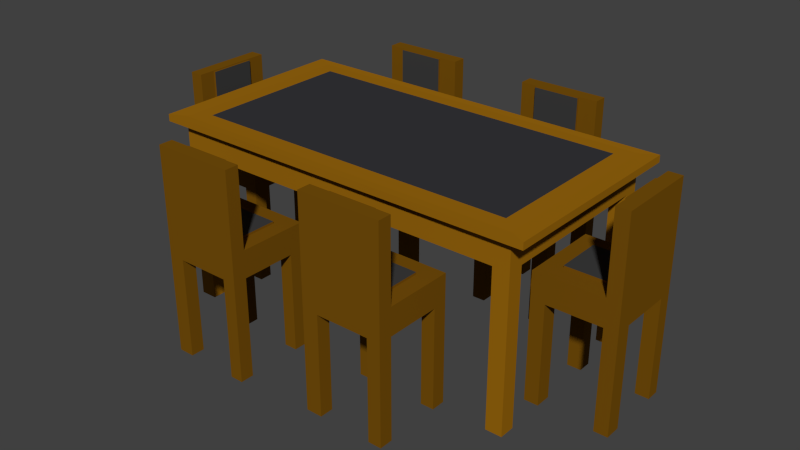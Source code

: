 # Source: MesaFamiliar.blend  (saved by Blender 2.92.15; exported with 4.5.12 LTS)
import bpy
from mathutils import Matrix  # noqa: F401  (used for matrix-valued properties, if any)

bpy.ops.wm.read_factory_settings(use_empty=True)
scene = bpy.context.scene
scene.name = 'Scene'

# ---- collections
col_collection_1 = bpy.data.collections.new('Collection 1'); scene.collection.children.link(col_collection_1)

# ---- materials (node trees are filled in below, after node groups)
mat_material_001 = bpy.data.materials.new('Material.001')
mat_material_001.alpha_threshold = 0.0
mat_material_001.use_transparent_shadow = False
mat_material_001.diffuse_color = (0.1845, 0.08022, 0.003677, 1.0)
mat_material_001.roughness = 0.5
mat_material_002 = bpy.data.materials.new('Material.002')
mat_material_002.alpha_threshold = 0.0
mat_material_002.use_transparent_shadow = False
mat_material_002.diffuse_color = (0.04696, 0.04696, 0.04696, 1.0)
mat_material_002.roughness = 0.5
mat_material = bpy.data.materials.new('Material')
mat_material.alpha_threshold = 0.0
mat_material.use_transparent_shadow = False
mat_material.preview_render_type = 'FLAT'
mat_material.diffuse_color = (0.3264, 0.1398, 0.004862, 1.0)
mat_material.roughness = 0.5
mat_material.line_color = (0.0, 0.0, 0.0, 1.0)
mat_material_003 = bpy.data.materials.new('Material.003')
mat_material_003.alpha_threshold = 0.0
mat_material_003.use_transparent_shadow = False
mat_material_003.diffuse_color = (0.03713, 0.03713, 0.04203, 1.0)
mat_material_003.roughness = 0.5

# ---- material node trees

# ---- world
world_world = bpy.data.worlds.new('World'); scene.world = world_world
world_world.color = (0.05088, 0.05088, 0.05088)
world_world.use_sun_shadow = False
world_world.sun_shadow_jitter_overblur = 0.0
world_world.cycles.sampling_method = 'MANUAL'
world_world.cycles.sample_map_resolution = 256

# ---- meshes
me_cube_006 = bpy.data.meshes.new('Cube.006')
me_cube_006.from_pydata([(-1.554, -1.565, 0.01725), (-1.554, -1.565, 3.145), (-1.554, 1.562, 0.01725), (-1.554, 1.562, 3.145), (1.573, -1.565, 0.01725), (1.573, -1.565, 3.145), (1.573, 1.562, 0.01725), (1.573, 1.562, 3.145), (0.9622, 1.562, 3.145), (0.9622, 1.562, 0.01725), (0.9622, -1.565, 3.145), (0.9622, -1.565, 0.01725), (-1.048, 1.562, 0.01725), (-1.048, -1.565, 3.145), (-1.048, 1.562, 3.145), (-1.048, -1.565, 0.01725), (-1.554, -1.03, 3.145), (-1.554, -1.03, 0.01725), (1.573, -1.03, 3.145), (1.573, -1.03, 0.01725), (0.8321, -0.9001, 3.145), (0.9622, -1.03, 0.01725), (-1.048, -1.03, 0.01725), (-0.9177, -0.9001, 3.145), (-1.554, 1.042, 3.145), (1.573, 1.042, 0.01725), (-1.554, 1.042, 0.01725), (1.573, 1.042, 3.145), (0.8321, 0.9118, 3.145), (0.9622, 1.042, 0.01725), (-1.048, 1.042, 0.01725), (-0.9177, 0.9118, 3.145), (-1.554, -1.03, -11.58), (-1.554, -1.565, -11.58), (-1.048, 1.562, -11.58), (-1.554, 1.562, -11.58), (1.573, 1.042, -11.58), (1.573, 1.562, -11.58), (0.9622, -1.565, -11.58), (1.573, -1.565, -11.58), (0.9622, 1.562, -11.58), (0.9622, -1.03, -11.58), (-1.048, -1.565, -11.58), (-1.048, -1.03, -11.58), (1.573, -1.03, -11.58), (-1.554, 1.042, -11.58), (0.9622, 1.042, -11.58), (-1.048, 1.042, -11.58), (-1.554, 1.042, 12.3), (-1.554, 1.562, 12.3), (0.9622, 1.562, 12.3), (1.573, 1.562, 12.3), (-1.048, 1.562, 12.3), (1.573, 1.042, 12.3), (0.8441, 1.042, 12.18), (-0.9297, 1.042, 12.18), (0.8441, 1.042, 3.263), (0.9622, -1.03, 3.145), (-0.9297, 1.042, 3.263), (-1.048, -1.03, 3.145), (0.8321, 0.9118, 3.407), (0.8321, -0.9001, 3.407), (-0.9177, 0.9118, 3.407), (-0.9177, -0.9001, 3.407), (0.9622, 1.042, 3.145), (-1.048, 1.042, 3.145), (0.9622, 1.042, 12.3), (-1.048, 1.042, 12.3), (0.8441, 0.9572, 3.263), (-0.9297, 0.9572, 3.263), (0.8441, 0.9572, 12.18), (-0.9297, 0.9572, 12.18)], [], [(24, 3, 2, 26), (8, 7, 6, 9), (18, 5, 4, 19), (13, 1, 0, 15), (30, 26, 45, 47), (14, 3, 49, 52), (24, 65, 67, 48), (30, 12, 9, 29), (5, 10, 11, 4), (14, 8, 9, 12), (3, 14, 12, 2), (26, 2, 35, 45), (7, 8, 50, 51), (10, 13, 15, 11), (10, 57, 59, 13), (6, 25, 36, 37), (15, 22, 21, 11), (5, 18, 57, 10), (13, 59, 16, 1), (19, 4, 39, 44), (27, 18, 19, 25), (1, 16, 17, 0), (7, 27, 25, 6), (23, 20, 61, 63), (17, 26, 30, 22), (22, 30, 29, 21), (18, 27, 64, 57), (59, 65, 24, 16), (21, 29, 25, 19), (16, 24, 26, 17), (46, 40, 37, 36), (45, 35, 34, 47), (33, 32, 43, 42), (38, 41, 44, 39), (11, 21, 41, 38), (22, 15, 42, 43), (0, 17, 32, 33), (4, 11, 38, 39), (21, 19, 44, 41), (29, 9, 40, 46), (12, 30, 47, 34), (9, 6, 37, 40), (2, 12, 34, 35), (25, 29, 46, 36), (17, 22, 43, 32), (15, 0, 33, 42), (67, 52, 49, 48), (53, 51, 50, 66), (66, 50, 52, 67), (54, 55, 71, 70), (27, 7, 51, 53), (64, 27, 53, 66), (3, 24, 48, 49), (8, 14, 52, 50), (28, 20, 57, 64), (23, 31, 65, 59), (20, 23, 59, 57), (31, 28, 64, 65), (61, 60, 62, 63), (20, 28, 60, 61), (28, 31, 62, 60), (31, 23, 63, 62), (56, 58, 65, 64), (55, 54, 66, 67), (58, 55, 67, 65), (54, 56, 64, 66), (69, 68, 70, 71), (55, 58, 69, 71), (58, 56, 68, 69), (56, 54, 70, 68)])
me_cube_006.polygons.foreach_set('material_index', [0, 0, 0, 0, 0, 0, 0, 0, 0, 0, 0, 0, 0, 0, 0, 0, 0, 0, 0, 0, 0, 0, 0, 0, 0, 0, 0, 0, 0, 0, 0, 0, 0, 0, 0, 0, 0, 0, 0, 0, 0, 0, 0, 0, 0, 0, 0, 0, 0, 0, 0, 0, 0, 0, 0, 0, 0, 0, 1, 0, 0, 0, 0, 0, 0, 0, 1, 0, 0, 0])
me_cube_006.materials.append(mat_material_001)
me_cube_006.materials.append(mat_material_002)
me_cube_006.use_remesh_preserve_volume = False
me_cube_006.use_remesh_preserve_attributes = False
me_cube_006.use_mirror_vertex_groups = False
me_cube_006.update()
me_cube_005 = bpy.data.meshes.new('Cube.005')
me_cube_005.from_pydata([(-1.554, -1.565, 0.01725), (-1.554, -1.565, 3.145), (-1.554, 1.562, 0.01725), (-1.554, 1.562, 3.145), (1.573, -1.565, 0.01725), (1.573, -1.565, 3.145), (1.573, 1.562, 0.01725), (1.573, 1.562, 3.145), (0.9622, 1.562, 3.145), (0.9622, 1.562, 0.01725), (0.9622, -1.565, 3.145), (0.9622, -1.565, 0.01725), (-1.048, 1.562, 0.01725), (-1.048, -1.565, 3.145), (-1.048, 1.562, 3.145), (-1.048, -1.565, 0.01725), (-1.554, -1.03, 3.145), (-1.554, -1.03, 0.01725), (1.573, -1.03, 3.145), (1.573, -1.03, 0.01725), (0.8321, -0.9001, 3.145), (0.9622, -1.03, 0.01725), (-1.048, -1.03, 0.01725), (-0.9177, -0.9001, 3.145), (-1.554, 1.042, 3.145), (1.573, 1.042, 0.01725), (-1.554, 1.042, 0.01725), (1.573, 1.042, 3.145), (0.8321, 0.9118, 3.145), (0.9622, 1.042, 0.01725), (-1.048, 1.042, 0.01725), (-0.9177, 0.9118, 3.145), (-1.554, -1.03, -11.58), (-1.554, -1.565, -11.58), (-1.048, 1.562, -11.58), (-1.554, 1.562, -11.58), (1.573, 1.042, -11.58), (1.573, 1.562, -11.58), (0.9622, -1.565, -11.58), (1.573, -1.565, -11.58), (0.9622, 1.562, -11.58), (0.9622, -1.03, -11.58), (-1.048, -1.565, -11.58), (-1.048, -1.03, -11.58), (1.573, -1.03, -11.58), (-1.554, 1.042, -11.58), (0.9622, 1.042, -11.58), (-1.048, 1.042, -11.58), (-1.554, 1.042, 12.3), (-1.554, 1.562, 12.3), (0.9622, 1.562, 12.3), (1.573, 1.562, 12.3), (-1.048, 1.562, 12.3), (1.573, 1.042, 12.3), (0.8441, 1.042, 12.18), (-0.9297, 1.042, 12.18), (0.8441, 1.042, 3.263), (0.9622, -1.03, 3.145), (-0.9297, 1.042, 3.263), (-1.048, -1.03, 3.145), (0.8321, 0.9118, 3.407), (0.8321, -0.9001, 3.407), (-0.9177, 0.9118, 3.407), (-0.9177, -0.9001, 3.407), (0.9622, 1.042, 3.145), (-1.048, 1.042, 3.145), (0.9622, 1.042, 12.3), (-1.048, 1.042, 12.3), (0.8441, 0.9572, 3.263), (-0.9297, 0.9572, 3.263), (0.8441, 0.9572, 12.18), (-0.9297, 0.9572, 12.18)], [], [(24, 3, 2, 26), (8, 7, 6, 9), (18, 5, 4, 19), (13, 1, 0, 15), (30, 26, 45, 47), (14, 3, 49, 52), (24, 65, 67, 48), (30, 12, 9, 29), (5, 10, 11, 4), (14, 8, 9, 12), (3, 14, 12, 2), (26, 2, 35, 45), (7, 8, 50, 51), (10, 13, 15, 11), (10, 57, 59, 13), (6, 25, 36, 37), (15, 22, 21, 11), (5, 18, 57, 10), (13, 59, 16, 1), (19, 4, 39, 44), (27, 18, 19, 25), (1, 16, 17, 0), (7, 27, 25, 6), (23, 20, 61, 63), (17, 26, 30, 22), (22, 30, 29, 21), (18, 27, 64, 57), (59, 65, 24, 16), (21, 29, 25, 19), (16, 24, 26, 17), (46, 40, 37, 36), (45, 35, 34, 47), (33, 32, 43, 42), (38, 41, 44, 39), (11, 21, 41, 38), (22, 15, 42, 43), (0, 17, 32, 33), (4, 11, 38, 39), (21, 19, 44, 41), (29, 9, 40, 46), (12, 30, 47, 34), (9, 6, 37, 40), (2, 12, 34, 35), (25, 29, 46, 36), (17, 22, 43, 32), (15, 0, 33, 42), (67, 52, 49, 48), (53, 51, 50, 66), (66, 50, 52, 67), (54, 55, 71, 70), (27, 7, 51, 53), (64, 27, 53, 66), (3, 24, 48, 49), (8, 14, 52, 50), (28, 20, 57, 64), (23, 31, 65, 59), (20, 23, 59, 57), (31, 28, 64, 65), (61, 60, 62, 63), (20, 28, 60, 61), (28, 31, 62, 60), (31, 23, 63, 62), (56, 58, 65, 64), (55, 54, 66, 67), (58, 55, 67, 65), (54, 56, 64, 66), (69, 68, 70, 71), (55, 58, 69, 71), (58, 56, 68, 69), (56, 54, 70, 68)])
me_cube_005.polygons.foreach_set('material_index', [0, 0, 0, 0, 0, 0, 0, 0, 0, 0, 0, 0, 0, 0, 0, 0, 0, 0, 0, 0, 0, 0, 0, 0, 0, 0, 0, 0, 0, 0, 0, 0, 0, 0, 0, 0, 0, 0, 0, 0, 0, 0, 0, 0, 0, 0, 0, 0, 0, 0, 0, 0, 0, 0, 0, 0, 0, 0, 1, 0, 0, 0, 0, 0, 0, 0, 1, 0, 0, 0])
me_cube_005.materials.append(mat_material_001)
me_cube_005.materials.append(mat_material_002)
me_cube_005.use_remesh_preserve_volume = False
me_cube_005.use_remesh_preserve_attributes = False
me_cube_005.use_mirror_vertex_groups = False
me_cube_005.update()
me_cube_004 = bpy.data.meshes.new('Cube.004')
me_cube_004.from_pydata([(-1.554, -1.565, 0.01725), (-1.554, -1.565, 3.145), (-1.554, 1.562, 0.01725), (-1.554, 1.562, 3.145), (1.573, -1.565, 0.01725), (1.573, -1.565, 3.145), (1.573, 1.562, 0.01725), (1.573, 1.562, 3.145), (0.9622, 1.562, 3.145), (0.9622, 1.562, 0.01725), (0.9622, -1.565, 3.145), (0.9622, -1.565, 0.01725), (-1.048, 1.562, 0.01725), (-1.048, -1.565, 3.145), (-1.048, 1.562, 3.145), (-1.048, -1.565, 0.01725), (-1.554, -1.03, 3.145), (-1.554, -1.03, 0.01725), (1.573, -1.03, 3.145), (1.573, -1.03, 0.01725), (0.8321, -0.9001, 3.145), (0.9622, -1.03, 0.01725), (-1.048, -1.03, 0.01725), (-0.9177, -0.9001, 3.145), (-1.554, 1.042, 3.145), (1.573, 1.042, 0.01725), (-1.554, 1.042, 0.01725), (1.573, 1.042, 3.145), (0.8321, 0.9118, 3.145), (0.9622, 1.042, 0.01725), (-1.048, 1.042, 0.01725), (-0.9177, 0.9118, 3.145), (-1.554, -1.03, -11.58), (-1.554, -1.565, -11.58), (-1.048, 1.562, -11.58), (-1.554, 1.562, -11.58), (1.573, 1.042, -11.58), (1.573, 1.562, -11.58), (0.9622, -1.565, -11.58), (1.573, -1.565, -11.58), (0.9622, 1.562, -11.58), (0.9622, -1.03, -11.58), (-1.048, -1.565, -11.58), (-1.048, -1.03, -11.58), (1.573, -1.03, -11.58), (-1.554, 1.042, -11.58), (0.9622, 1.042, -11.58), (-1.048, 1.042, -11.58), (-1.554, 1.042, 12.3), (-1.554, 1.562, 12.3), (0.9622, 1.562, 12.3), (1.573, 1.562, 12.3), (-1.048, 1.562, 12.3), (1.573, 1.042, 12.3), (0.8441, 1.042, 12.18), (-0.9297, 1.042, 12.18), (0.8441, 1.042, 3.263), (0.9622, -1.03, 3.145), (-0.9297, 1.042, 3.263), (-1.048, -1.03, 3.145), (0.8321, 0.9118, 3.407), (0.8321, -0.9001, 3.407), (-0.9177, 0.9118, 3.407), (-0.9177, -0.9001, 3.407), (0.9622, 1.042, 3.145), (-1.048, 1.042, 3.145), (0.9622, 1.042, 12.3), (-1.048, 1.042, 12.3), (0.8441, 0.9572, 3.263), (-0.9297, 0.9572, 3.263), (0.8441, 0.9572, 12.18), (-0.9297, 0.9572, 12.18)], [], [(24, 3, 2, 26), (8, 7, 6, 9), (18, 5, 4, 19), (13, 1, 0, 15), (30, 26, 45, 47), (14, 3, 49, 52), (24, 65, 67, 48), (30, 12, 9, 29), (5, 10, 11, 4), (14, 8, 9, 12), (3, 14, 12, 2), (26, 2, 35, 45), (7, 8, 50, 51), (10, 13, 15, 11), (10, 57, 59, 13), (6, 25, 36, 37), (15, 22, 21, 11), (5, 18, 57, 10), (13, 59, 16, 1), (19, 4, 39, 44), (27, 18, 19, 25), (1, 16, 17, 0), (7, 27, 25, 6), (23, 20, 61, 63), (17, 26, 30, 22), (22, 30, 29, 21), (18, 27, 64, 57), (59, 65, 24, 16), (21, 29, 25, 19), (16, 24, 26, 17), (46, 40, 37, 36), (45, 35, 34, 47), (33, 32, 43, 42), (38, 41, 44, 39), (11, 21, 41, 38), (22, 15, 42, 43), (0, 17, 32, 33), (4, 11, 38, 39), (21, 19, 44, 41), (29, 9, 40, 46), (12, 30, 47, 34), (9, 6, 37, 40), (2, 12, 34, 35), (25, 29, 46, 36), (17, 22, 43, 32), (15, 0, 33, 42), (67, 52, 49, 48), (53, 51, 50, 66), (66, 50, 52, 67), (54, 55, 71, 70), (27, 7, 51, 53), (64, 27, 53, 66), (3, 24, 48, 49), (8, 14, 52, 50), (28, 20, 57, 64), (23, 31, 65, 59), (20, 23, 59, 57), (31, 28, 64, 65), (61, 60, 62, 63), (20, 28, 60, 61), (28, 31, 62, 60), (31, 23, 63, 62), (56, 58, 65, 64), (55, 54, 66, 67), (58, 55, 67, 65), (54, 56, 64, 66), (69, 68, 70, 71), (55, 58, 69, 71), (58, 56, 68, 69), (56, 54, 70, 68)])
me_cube_004.polygons.foreach_set('material_index', [0, 0, 0, 0, 0, 0, 0, 0, 0, 0, 0, 0, 0, 0, 0, 0, 0, 0, 0, 0, 0, 0, 0, 0, 0, 0, 0, 0, 0, 0, 0, 0, 0, 0, 0, 0, 0, 0, 0, 0, 0, 0, 0, 0, 0, 0, 0, 0, 0, 0, 0, 0, 0, 0, 0, 0, 0, 0, 1, 0, 0, 0, 0, 0, 0, 0, 1, 0, 0, 0])
me_cube_004.materials.append(mat_material_001)
me_cube_004.materials.append(mat_material_002)
me_cube_004.use_remesh_preserve_volume = False
me_cube_004.use_remesh_preserve_attributes = False
me_cube_004.use_mirror_vertex_groups = False
me_cube_004.update()
me_cube_003 = bpy.data.meshes.new('Cube.003')
me_cube_003.from_pydata([(-1.554, -1.565, 0.01725), (-1.554, -1.565, 3.145), (-1.554, 1.562, 0.01725), (-1.554, 1.562, 3.145), (1.573, -1.565, 0.01725), (1.573, -1.565, 3.145), (1.573, 1.562, 0.01725), (1.573, 1.562, 3.145), (0.9622, 1.562, 3.145), (0.9622, 1.562, 0.01725), (0.9622, -1.565, 3.145), (0.9622, -1.565, 0.01725), (-1.048, 1.562, 0.01725), (-1.048, -1.565, 3.145), (-1.048, 1.562, 3.145), (-1.048, -1.565, 0.01725), (-1.554, -1.03, 3.145), (-1.554, -1.03, 0.01725), (1.573, -1.03, 3.145), (1.573, -1.03, 0.01725), (0.8321, -0.9001, 3.145), (0.9622, -1.03, 0.01725), (-1.048, -1.03, 0.01725), (-0.9177, -0.9001, 3.145), (-1.554, 1.042, 3.145), (1.573, 1.042, 0.01725), (-1.554, 1.042, 0.01725), (1.573, 1.042, 3.145), (0.8321, 0.9118, 3.145), (0.9622, 1.042, 0.01725), (-1.048, 1.042, 0.01725), (-0.9177, 0.9118, 3.145), (-1.554, -1.03, -11.58), (-1.554, -1.565, -11.58), (-1.048, 1.562, -11.58), (-1.554, 1.562, -11.58), (1.573, 1.042, -11.58), (1.573, 1.562, -11.58), (0.9622, -1.565, -11.58), (1.573, -1.565, -11.58), (0.9622, 1.562, -11.58), (0.9622, -1.03, -11.58), (-1.048, -1.565, -11.58), (-1.048, -1.03, -11.58), (1.573, -1.03, -11.58), (-1.554, 1.042, -11.58), (0.9622, 1.042, -11.58), (-1.048, 1.042, -11.58), (-1.554, 1.042, 12.3), (-1.554, 1.562, 12.3), (0.9622, 1.562, 12.3), (1.573, 1.562, 12.3), (-1.048, 1.562, 12.3), (1.573, 1.042, 12.3), (0.8441, 1.042, 12.18), (-0.9297, 1.042, 12.18), (0.8441, 1.042, 3.263), (0.9622, -1.03, 3.145), (-0.9297, 1.042, 3.263), (-1.048, -1.03, 3.145), (0.8321, 0.9118, 3.407), (0.8321, -0.9001, 3.407), (-0.9177, 0.9118, 3.407), (-0.9177, -0.9001, 3.407), (0.9622, 1.042, 3.145), (-1.048, 1.042, 3.145), (0.9622, 1.042, 12.3), (-1.048, 1.042, 12.3), (0.8441, 0.9572, 3.263), (-0.9297, 0.9572, 3.263), (0.8441, 0.9572, 12.18), (-0.9297, 0.9572, 12.18)], [], [(24, 3, 2, 26), (8, 7, 6, 9), (18, 5, 4, 19), (13, 1, 0, 15), (30, 26, 45, 47), (14, 3, 49, 52), (24, 65, 67, 48), (30, 12, 9, 29), (5, 10, 11, 4), (14, 8, 9, 12), (3, 14, 12, 2), (26, 2, 35, 45), (7, 8, 50, 51), (10, 13, 15, 11), (10, 57, 59, 13), (6, 25, 36, 37), (15, 22, 21, 11), (5, 18, 57, 10), (13, 59, 16, 1), (19, 4, 39, 44), (27, 18, 19, 25), (1, 16, 17, 0), (7, 27, 25, 6), (23, 20, 61, 63), (17, 26, 30, 22), (22, 30, 29, 21), (18, 27, 64, 57), (59, 65, 24, 16), (21, 29, 25, 19), (16, 24, 26, 17), (46, 40, 37, 36), (45, 35, 34, 47), (33, 32, 43, 42), (38, 41, 44, 39), (11, 21, 41, 38), (22, 15, 42, 43), (0, 17, 32, 33), (4, 11, 38, 39), (21, 19, 44, 41), (29, 9, 40, 46), (12, 30, 47, 34), (9, 6, 37, 40), (2, 12, 34, 35), (25, 29, 46, 36), (17, 22, 43, 32), (15, 0, 33, 42), (67, 52, 49, 48), (53, 51, 50, 66), (66, 50, 52, 67), (54, 55, 71, 70), (27, 7, 51, 53), (64, 27, 53, 66), (3, 24, 48, 49), (8, 14, 52, 50), (28, 20, 57, 64), (23, 31, 65, 59), (20, 23, 59, 57), (31, 28, 64, 65), (61, 60, 62, 63), (20, 28, 60, 61), (28, 31, 62, 60), (31, 23, 63, 62), (56, 58, 65, 64), (55, 54, 66, 67), (58, 55, 67, 65), (54, 56, 64, 66), (69, 68, 70, 71), (55, 58, 69, 71), (58, 56, 68, 69), (56, 54, 70, 68)])
me_cube_003.polygons.foreach_set('material_index', [0, 0, 0, 0, 0, 0, 0, 0, 0, 0, 0, 0, 0, 0, 0, 0, 0, 0, 0, 0, 0, 0, 0, 0, 0, 0, 0, 0, 0, 0, 0, 0, 0, 0, 0, 0, 0, 0, 0, 0, 0, 0, 0, 0, 0, 0, 0, 0, 0, 0, 0, 0, 0, 0, 0, 0, 0, 0, 1, 0, 0, 0, 0, 0, 0, 0, 1, 0, 0, 0])
me_cube_003.materials.append(mat_material_001)
me_cube_003.materials.append(mat_material_002)
me_cube_003.use_remesh_preserve_volume = False
me_cube_003.use_remesh_preserve_attributes = False
me_cube_003.use_mirror_vertex_groups = False
me_cube_003.update()
me_cube_002 = bpy.data.meshes.new('Cube.002')
me_cube_002.from_pydata([(-1.554, -1.565, 0.01725), (-1.554, -1.565, 3.145), (-1.554, 1.562, 0.01725), (-1.554, 1.562, 3.145), (1.573, -1.565, 0.01725), (1.573, -1.565, 3.145), (1.573, 1.562, 0.01725), (1.573, 1.562, 3.145), (0.9622, 1.562, 3.145), (0.9622, 1.562, 0.01725), (0.9622, -1.565, 3.145), (0.9622, -1.565, 0.01725), (-1.048, 1.562, 0.01725), (-1.048, -1.565, 3.145), (-1.048, 1.562, 3.145), (-1.048, -1.565, 0.01725), (-1.554, -1.03, 3.145), (-1.554, -1.03, 0.01725), (1.573, -1.03, 3.145), (1.573, -1.03, 0.01725), (0.8321, -0.9001, 3.145), (0.9622, -1.03, 0.01725), (-1.048, -1.03, 0.01725), (-0.9177, -0.9001, 3.145), (-1.554, 1.042, 3.145), (1.573, 1.042, 0.01725), (-1.554, 1.042, 0.01725), (1.573, 1.042, 3.145), (0.8321, 0.9118, 3.145), (0.9622, 1.042, 0.01725), (-1.048, 1.042, 0.01725), (-0.9177, 0.9118, 3.145), (-1.554, -1.03, -11.58), (-1.554, -1.565, -11.58), (-1.048, 1.562, -11.58), (-1.554, 1.562, -11.58), (1.573, 1.042, -11.58), (1.573, 1.562, -11.58), (0.9622, -1.565, -11.58), (1.573, -1.565, -11.58), (0.9622, 1.562, -11.58), (0.9622, -1.03, -11.58), (-1.048, -1.565, -11.58), (-1.048, -1.03, -11.58), (1.573, -1.03, -11.58), (-1.554, 1.042, -11.58), (0.9622, 1.042, -11.58), (-1.048, 1.042, -11.58), (-1.554, 1.042, 12.3), (-1.554, 1.562, 12.3), (0.9622, 1.562, 12.3), (1.573, 1.562, 12.3), (-1.048, 1.562, 12.3), (1.573, 1.042, 12.3), (0.8441, 1.042, 12.18), (-0.9297, 1.042, 12.18), (0.8441, 1.042, 3.263), (0.9622, -1.03, 3.145), (-0.9297, 1.042, 3.263), (-1.048, -1.03, 3.145), (0.8321, 0.9118, 3.407), (0.8321, -0.9001, 3.407), (-0.9177, 0.9118, 3.407), (-0.9177, -0.9001, 3.407), (0.9622, 1.042, 3.145), (-1.048, 1.042, 3.145), (0.9622, 1.042, 12.3), (-1.048, 1.042, 12.3), (0.8441, 0.9572, 3.263), (-0.9297, 0.9572, 3.263), (0.8441, 0.9572, 12.18), (-0.9297, 0.9572, 12.18)], [], [(24, 3, 2, 26), (8, 7, 6, 9), (18, 5, 4, 19), (13, 1, 0, 15), (30, 26, 45, 47), (14, 3, 49, 52), (24, 65, 67, 48), (30, 12, 9, 29), (5, 10, 11, 4), (14, 8, 9, 12), (3, 14, 12, 2), (26, 2, 35, 45), (7, 8, 50, 51), (10, 13, 15, 11), (10, 57, 59, 13), (6, 25, 36, 37), (15, 22, 21, 11), (5, 18, 57, 10), (13, 59, 16, 1), (19, 4, 39, 44), (27, 18, 19, 25), (1, 16, 17, 0), (7, 27, 25, 6), (23, 20, 61, 63), (17, 26, 30, 22), (22, 30, 29, 21), (18, 27, 64, 57), (59, 65, 24, 16), (21, 29, 25, 19), (16, 24, 26, 17), (46, 40, 37, 36), (45, 35, 34, 47), (33, 32, 43, 42), (38, 41, 44, 39), (11, 21, 41, 38), (22, 15, 42, 43), (0, 17, 32, 33), (4, 11, 38, 39), (21, 19, 44, 41), (29, 9, 40, 46), (12, 30, 47, 34), (9, 6, 37, 40), (2, 12, 34, 35), (25, 29, 46, 36), (17, 22, 43, 32), (15, 0, 33, 42), (67, 52, 49, 48), (53, 51, 50, 66), (66, 50, 52, 67), (54, 55, 71, 70), (27, 7, 51, 53), (64, 27, 53, 66), (3, 24, 48, 49), (8, 14, 52, 50), (28, 20, 57, 64), (23, 31, 65, 59), (20, 23, 59, 57), (31, 28, 64, 65), (61, 60, 62, 63), (20, 28, 60, 61), (28, 31, 62, 60), (31, 23, 63, 62), (56, 58, 65, 64), (55, 54, 66, 67), (58, 55, 67, 65), (54, 56, 64, 66), (69, 68, 70, 71), (55, 58, 69, 71), (58, 56, 68, 69), (56, 54, 70, 68)])
me_cube_002.polygons.foreach_set('material_index', [0, 0, 0, 0, 0, 0, 0, 0, 0, 0, 0, 0, 0, 0, 0, 0, 0, 0, 0, 0, 0, 0, 0, 0, 0, 0, 0, 0, 0, 0, 0, 0, 0, 0, 0, 0, 0, 0, 0, 0, 0, 0, 0, 0, 0, 0, 0, 0, 0, 0, 0, 0, 0, 0, 0, 0, 0, 0, 1, 0, 0, 0, 0, 0, 0, 0, 1, 0, 0, 0])
me_cube_002.materials.append(mat_material_001)
me_cube_002.materials.append(mat_material_002)
me_cube_002.use_remesh_preserve_volume = False
me_cube_002.use_remesh_preserve_attributes = False
me_cube_002.use_mirror_vertex_groups = False
me_cube_002.update()
me_cube_001 = bpy.data.meshes.new('Cube.001')
me_cube_001.from_pydata([(-1.554, -1.565, 0.01725), (-1.554, -1.565, 3.145), (-1.554, 1.562, 0.01725), (-1.554, 1.562, 3.145), (1.573, -1.565, 0.01725), (1.573, -1.565, 3.145), (1.573, 1.562, 0.01725), (1.573, 1.562, 3.145), (0.9622, 1.562, 3.145), (0.9622, 1.562, 0.01725), (0.9622, -1.565, 3.145), (0.9622, -1.565, 0.01725), (-1.048, 1.562, 0.01725), (-1.048, -1.565, 3.145), (-1.048, 1.562, 3.145), (-1.048, -1.565, 0.01725), (-1.554, -1.03, 3.145), (-1.554, -1.03, 0.01725), (1.573, -1.03, 3.145), (1.573, -1.03, 0.01725), (0.8321, -0.9001, 3.145), (0.9622, -1.03, 0.01725), (-1.048, -1.03, 0.01725), (-0.9177, -0.9001, 3.145), (-1.554, 1.042, 3.145), (1.573, 1.042, 0.01725), (-1.554, 1.042, 0.01725), (1.573, 1.042, 3.145), (0.8321, 0.9118, 3.145), (0.9622, 1.042, 0.01725), (-1.048, 1.042, 0.01725), (-0.9177, 0.9118, 3.145), (-1.554, -1.03, -11.58), (-1.554, -1.565, -11.58), (-1.048, 1.562, -11.58), (-1.554, 1.562, -11.58), (1.573, 1.042, -11.58), (1.573, 1.562, -11.58), (0.9622, -1.565, -11.58), (1.573, -1.565, -11.58), (0.9622, 1.562, -11.58), (0.9622, -1.03, -11.58), (-1.048, -1.565, -11.58), (-1.048, -1.03, -11.58), (1.573, -1.03, -11.58), (-1.554, 1.042, -11.58), (0.9622, 1.042, -11.58), (-1.048, 1.042, -11.58), (-1.554, 1.042, 12.3), (-1.554, 1.562, 12.3), (0.9622, 1.562, 12.3), (1.573, 1.562, 12.3), (-1.048, 1.562, 12.3), (1.573, 1.042, 12.3), (0.8441, 1.042, 12.18), (-0.9297, 1.042, 12.18), (0.8441, 1.042, 3.263), (0.9622, -1.03, 3.145), (-0.9297, 1.042, 3.263), (-1.048, -1.03, 3.145), (0.8321, 0.9118, 3.407), (0.8321, -0.9001, 3.407), (-0.9177, 0.9118, 3.407), (-0.9177, -0.9001, 3.407), (0.9622, 1.042, 3.145), (-1.048, 1.042, 3.145), (0.9622, 1.042, 12.3), (-1.048, 1.042, 12.3), (0.8441, 0.9572, 3.263), (-0.9297, 0.9572, 3.263), (0.8441, 0.9572, 12.18), (-0.9297, 0.9572, 12.18)], [], [(24, 3, 2, 26), (8, 7, 6, 9), (18, 5, 4, 19), (13, 1, 0, 15), (30, 26, 45, 47), (14, 3, 49, 52), (24, 65, 67, 48), (30, 12, 9, 29), (5, 10, 11, 4), (14, 8, 9, 12), (3, 14, 12, 2), (26, 2, 35, 45), (7, 8, 50, 51), (10, 13, 15, 11), (10, 57, 59, 13), (6, 25, 36, 37), (15, 22, 21, 11), (5, 18, 57, 10), (13, 59, 16, 1), (19, 4, 39, 44), (27, 18, 19, 25), (1, 16, 17, 0), (7, 27, 25, 6), (23, 20, 61, 63), (17, 26, 30, 22), (22, 30, 29, 21), (18, 27, 64, 57), (59, 65, 24, 16), (21, 29, 25, 19), (16, 24, 26, 17), (46, 40, 37, 36), (45, 35, 34, 47), (33, 32, 43, 42), (38, 41, 44, 39), (11, 21, 41, 38), (22, 15, 42, 43), (0, 17, 32, 33), (4, 11, 38, 39), (21, 19, 44, 41), (29, 9, 40, 46), (12, 30, 47, 34), (9, 6, 37, 40), (2, 12, 34, 35), (25, 29, 46, 36), (17, 22, 43, 32), (15, 0, 33, 42), (67, 52, 49, 48), (53, 51, 50, 66), (66, 50, 52, 67), (54, 55, 71, 70), (27, 7, 51, 53), (64, 27, 53, 66), (3, 24, 48, 49), (8, 14, 52, 50), (28, 20, 57, 64), (23, 31, 65, 59), (20, 23, 59, 57), (31, 28, 64, 65), (61, 60, 62, 63), (20, 28, 60, 61), (28, 31, 62, 60), (31, 23, 63, 62), (56, 58, 65, 64), (55, 54, 66, 67), (58, 55, 67, 65), (54, 56, 64, 66), (69, 68, 70, 71), (55, 58, 69, 71), (58, 56, 68, 69), (56, 54, 70, 68)])
me_cube_001.polygons.foreach_set('material_index', [0, 0, 0, 0, 0, 0, 0, 0, 0, 0, 0, 0, 0, 0, 0, 0, 0, 0, 0, 0, 0, 0, 0, 0, 0, 0, 0, 0, 0, 0, 0, 0, 0, 0, 0, 0, 0, 0, 0, 0, 0, 0, 0, 0, 0, 0, 0, 0, 0, 0, 0, 0, 0, 0, 0, 0, 0, 0, 1, 0, 0, 0, 0, 0, 0, 0, 1, 0, 0, 0])
me_cube_001.materials.append(mat_material_001)
me_cube_001.materials.append(mat_material_002)
me_cube_001.use_remesh_preserve_volume = False
me_cube_001.use_remesh_preserve_attributes = False
me_cube_001.use_mirror_vertex_groups = False
me_cube_001.update()
me_cube = bpy.data.meshes.new('Cube')
me_cube.from_pydata([(1.0, 1.0, -1.0), (1.0, -1.0, -1.0), (-1.0, -1.0, -1.0), (-1.0, 1.0, -1.0), (1.0, 1.0, 1.0), (1.0, -1.0, 1.0), (-1.0, -1.0, 1.0), (-1.0, 1.0, 1.0), (-0.9077, 1.0, -1.0), (-0.9077, -1.0, -1.0), (-0.9077, 1.0, 1.0), (-0.9077, -1.0, 1.0), (0.9101, 1.0, -1.0), (0.9101, -1.0, -1.0), (0.9101, 1.0, 1.0), (0.9101, -1.0, 1.0), (1.0, 0.8498, -1.0), (-1.0, 0.8498, -1.0), (1.0, 0.8498, 1.0), (-1.0, 0.8498, 1.0), (-0.9077, 0.8498, 1.0), (-0.9077, 0.8498, -1.0), (0.9101, 0.8498, -1.0), (0.9101, 0.8498, 1.0), (1.0, -0.8327, -1.0), (1.0, -0.8327, 1.0), (-0.9077, -0.8327, 1.0), (0.9101, -0.8327, 1.0), (-1.0, -0.8327, -1.0), (-1.0, -0.8327, 1.0), (-0.9077, -0.8327, -1.0), (0.9101, -0.8327, -1.0), (1.0, -0.8327, 9.903), (1.0, -1.0, 9.903), (-0.9077, 1.0, 9.903), (-1.0, 1.0, 9.903), (-0.9077, -1.0, 9.903), (-1.0, -1.0, 9.903), (-1.0, 0.8498, 9.903), (-0.9077, -0.8327, 9.903), (1.0, 1.0, 9.903), (0.9101, 1.0, 9.903), (0.9101, -1.0, 9.903), (0.9101, -0.8327, 9.903), (1.0, 0.8498, 9.903), (-0.9077, 0.8498, 9.903), (0.9101, 0.8498, 9.903), (-1.0, -0.8327, 9.903), (1.0, 1.0, -0.625), (1.0, -1.0, -0.625), (-1.0, -1.0, -0.625), (-1.0, 1.0, -0.625), (-0.9077, 1.0, -0.625), (-0.9077, -1.0, -0.625), (0.9101, -1.0, -0.625), (0.9101, 1.0, -0.625), (-1.0, 0.8498, -0.625), (1.0, 0.8498, -0.625), (-1.0, -0.8327, -0.625), (1.0, -0.8327, -0.625), (1.088, -0.9065, -1.017), (1.088, -1.089, -1.017), (-0.988, 1.088, -1.017), (-1.088, 1.088, -1.017), (-0.988, -1.089, -1.017), (-1.088, -1.089, -1.017), (-1.088, 0.9247, -1.017), (0.9905, 1.088, -1.017), (0.9905, -1.089, -1.017), (-0.988, -1.089, -0.6084), (1.088, 1.088, -1.017), (0.9905, -1.089, -0.6084), (1.088, 0.9247, -1.017), (-1.088, -0.9065, -1.017), (-1.088, 0.9247, -0.6084), (1.088, 0.9247, -0.6084), (-1.088, -0.9065, -0.6084), (1.088, -0.9065, -0.6084), (1.088, 1.088, -0.6084), (1.088, -1.089, -0.6084), (-1.088, -1.089, -0.6084), (-1.088, 1.088, -0.6084), (-0.988, 1.088, -0.6084), (0.9905, 1.088, -0.6084)], [], [(30, 9, 2, 28), (11, 26, 39, 36), (59, 25, 5, 49), (53, 11, 6, 50), (56, 19, 7, 51), (54, 53, 69, 71), (13, 1, 61, 68), (54, 15, 11, 53), (27, 26, 11, 15), (31, 13, 9, 30), (24, 1, 13, 31), (27, 15, 42, 43), (49, 5, 15, 54), (16, 0, 70, 72), (6, 11, 36, 37), (0, 16, 22, 12), (12, 22, 21, 8), (14, 10, 20, 23), (58, 29, 19, 56), (48, 4, 18, 57), (20, 10, 34, 45), (8, 21, 17, 3), (50, 6, 29, 58), (18, 23, 27, 25), (16, 24, 31, 22), (22, 31, 30, 21), (23, 20, 26, 27), (57, 18, 25, 59), (20, 19, 29, 26), (21, 30, 28, 17), (39, 47, 37, 36), (32, 43, 42, 33), (40, 41, 46, 44), (34, 35, 38, 45), (7, 19, 38, 35), (29, 6, 37, 47), (19, 20, 45, 38), (14, 23, 46, 41), (26, 29, 47, 39), (23, 18, 44, 46), (4, 14, 41, 40), (18, 4, 40, 44), (5, 25, 32, 33), (15, 5, 33, 42), (25, 27, 43, 32), (10, 7, 35, 34), (9, 13, 68, 64), (49, 54, 71, 79), (0, 12, 67, 70), (3, 17, 66, 63), (4, 48, 55, 14), (12, 8, 62, 67), (55, 48, 78, 83), (14, 55, 52, 10), (10, 52, 51, 7), (59, 49, 79, 77), (28, 2, 65, 73), (58, 56, 74, 76), (82, 62, 63, 81), (83, 67, 62, 82), (78, 70, 67, 83), (72, 75, 77, 60), (65, 80, 76, 73), (70, 78, 75, 72), (73, 76, 74, 66), (61, 79, 71, 68), (68, 71, 69, 64), (66, 74, 81, 63), (64, 69, 80, 65), (60, 77, 79, 61), (17, 28, 73, 66), (24, 16, 72, 60), (52, 55, 83, 82), (1, 24, 60, 61), (57, 59, 77, 75), (51, 52, 82, 81), (8, 3, 63, 62), (50, 58, 76, 80), (56, 51, 81, 74), (48, 57, 75, 78), (53, 50, 80, 69), (2, 9, 64, 65)])
me_cube.polygons.foreach_set('material_index', [0, 0, 0, 0, 0, 0, 0, 0, 0, 0, 0, 0, 0, 0, 0, 0, 0, 0, 0, 0, 0, 0, 0, 0, 0, 1, 0, 0, 0, 0, 0, 0, 0, 0, 0, 0, 0, 0, 0, 0, 0, 0, 0, 0, 0, 0, 0, 0, 0, 0, 0, 0, 0, 0, 0, 0, 0, 0, 0, 0, 0, 0, 0, 0, 0, 0, 0, 0, 0, 0, 0, 0, 0, 0, 0, 0, 0, 0, 0, 0, 0, 0])
me_cube.materials.append(mat_material)
me_cube.materials.append(mat_material_003)
me_cube.use_remesh_preserve_volume = False
me_cube.use_remesh_preserve_attributes = False
me_cube.use_mirror_vertex_groups = False
me_cube.update()

# ---- objects
ob_silla_005 = bpy.data.objects.new('Silla.005', me_cube_006)
ob_silla_003 = bpy.data.objects.new('Silla.003', me_cube_005)
ob_silla_000 = bpy.data.objects.new('Silla.000', me_cube_004)
ob_silla_002 = bpy.data.objects.new('Silla.002', me_cube_003)
ob_silla_004 = bpy.data.objects.new('Silla.004', me_cube_002)
ob_silla_001 = bpy.data.objects.new('Silla.001', me_cube_001)
ob_mesa = bpy.data.objects.new('Mesa', me_cube)

# ---- transforms, parenting, visibility, modifiers, constraints
ob_silla_005.location = (-3.903, 0.1757, 1.732)
ob_silla_005.rotation_euler = (0.0, 0.0, 1.571)
ob_silla_005.scale = (0.4985, 0.4985, 0.1641)
ob_silla_005.lineart.crease_threshold = 0.0
ob_silla_003.location = (3.902, 0.08477, 1.824)
ob_silla_003.rotation_euler = (0.0, -0.0, -1.571)
ob_silla_003.scale = (0.4985, 0.4985, 0.1641)
ob_silla_003.lineart.crease_threshold = 0.0
ob_silla_000.location = (1.348, -2.338, 1.788)
ob_silla_000.rotation_euler = (0.0, -0.0, 3.142)
ob_silla_000.scale = (0.4985, 0.4985, 0.1641)
ob_silla_000.lineart.crease_threshold = 0.0
ob_silla_002.location = (-1.671, -2.421, 1.705)
ob_silla_002.rotation_euler = (0.0, -0.0, 3.142)
ob_silla_002.scale = (0.4985, 0.4985, 0.1641)
ob_silla_002.lineart.crease_threshold = 0.0
ob_silla_004.location = (1.295, 2.207, 1.814)
ob_silla_004.scale = (0.4985, 0.4985, 0.1641)
ob_silla_004.lineart.crease_threshold = 0.0
ob_silla_001.location = (-1.724, 2.123, 1.897)
ob_silla_001.scale = (0.4985, 0.4985, 0.1641)
ob_silla_001.lineart.crease_threshold = 0.0
ob_mesa.location = (0.0, 0.0, 3.215)
ob_mesa.scale = (3.442, 1.795, -0.3275)
ob_mesa.lock_rotations_4d = False
ob_mesa.empty_display_type = 'ARROWS'
ob_mesa.lineart.crease_threshold = 0.0

# ---- collection membership
col_collection_1.objects.link(ob_silla_005)
col_collection_1.objects.link(ob_silla_003)
col_collection_1.objects.link(ob_silla_000)
col_collection_1.objects.link(ob_silla_002)
col_collection_1.objects.link(ob_silla_004)
col_collection_1.objects.link(ob_silla_001)
col_collection_1.objects.link(ob_mesa)

# ---- scene / render settings (as saved in the file)
scene.frame_start = 1; scene.frame_end = 250; scene.frame_set(1)
scene.render.engine = 'BLENDER_EEVEE_NEXT'
scene.render.resolution_percentage = 50
scene.render.dither_intensity = 0.0
scene.cycles.use_denoising = False
scene.cycles.samples = 10
scene.cycles.sampling_pattern = 'TABULATED_SOBOL'
scene.cycles.light_sampling_threshold = 0.0
scene.cycles.use_adaptive_sampling = False
scene.cycles.use_light_tree = False
scene.cycles.blur_glossy = 0.0
scene.cycles.pixel_filter_type = 'GAUSSIAN'
scene.cycles.sample_clamp_indirect = 0.0
scene.view_settings.view_transform = 'Standard'
bpy.context.view_layer.update()

# ---- added for rendering (the .blend has no active camera and no usable light): camera, sun
cam_auto = bpy.data.cameras.new('AutoCamera')
cam_auto.lens = 50.0
cam_auto.sensor_width = 36.0
cam_auto.clip_end = 1000.0
ob_auto_camera = bpy.data.objects.new('AutoCamera', cam_auto)
scene.collection.objects.link(ob_auto_camera)
ob_auto_camera.location = (11.0567, -13.3755, 10.7055)
ob_auto_camera.rotation_euler = (1.09748, -7.21219e-08, 0.694738)
scene.camera = ob_auto_camera
light_auto_sun = bpy.data.lights.new('AutoSun', 'SUN')
light_auto_sun.energy = 3.0
light_auto_sun.angle = 0.0523599
ob_auto_sun = bpy.data.objects.new('AutoSun', light_auto_sun)
scene.collection.objects.link(ob_auto_sun)
ob_auto_sun.rotation_euler = (0.872665, 0.174533, 0.523599)
bpy.context.view_layer.update()
